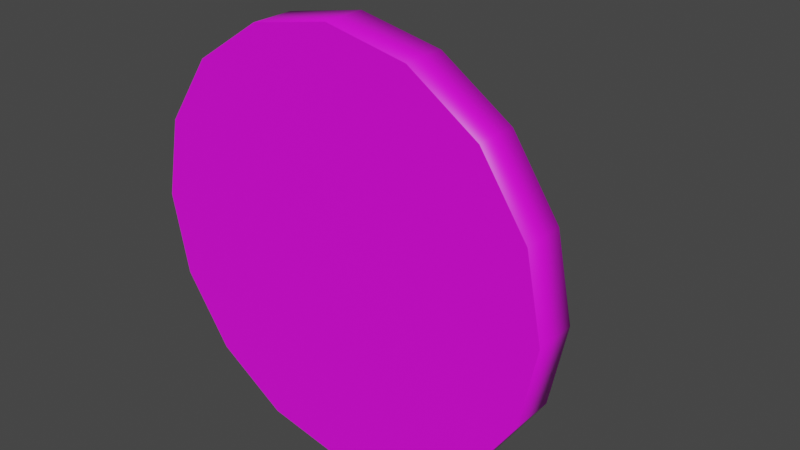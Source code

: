 # Source: Postament.blend  (saved by Blender 5.0.119; exported with 4.5.12 LTS)
import bpy
from mathutils import Matrix  # noqa: F401  (used for matrix-valued properties, if any)

bpy.ops.wm.read_factory_settings(use_empty=True)
scene = bpy.context.scene
scene.name = 'Scene'

# ---- collections
col_collection = bpy.data.collections.new('Collection'); scene.collection.children.link(col_collection)

# ---- images (referenced by path relative to the original .blend; pixels are not part of the script)
import os
ASSET_DIR = os.environ.get("B2B_ASSET_DIR", "")  # directory of the original .blend (textures are referenced by path, not embedded)
HERE = os.path.dirname(os.path.abspath(__file__))  # packed textures are extracted next to this script under _unpacked/

def load_image(name, relpath, width, height, colorspace="sRGB"):
    """Load a texture the original file referenced (path relative to the .blend, or extracted next to this script)."""
    p = next((c for c in (os.path.join(HERE, relpath), os.path.join(ASSET_DIR, relpath)) if relpath and os.path.exists(c)), "")
    if p:
        img = bpy.data.images.load(p, check_existing=True)
        img.name = name
    else:  # same state as the original file: an image datablock whose file is absent (Cycles renders it pink)
        img = bpy.data.images.new(name, width, height)
        img.source = "FILE"
        img.filepath = "//" + (relpath or name)
    img.colorspace_settings.name = colorspace
    return img
img_untitled = load_image('Untitled', 'Postament.png', 1024, 1024, 'sRGB')

# ---- materials (node trees are filled in below, after node groups)
mat_material_001 = bpy.data.materials.new('Material.001')

# ---- material node trees
mat_material_001.use_nodes = True; mat_material_001.node_tree.nodes.clear()
_N = mat_material_001.node_tree.nodes; _L = mat_material_001.node_tree.links
n0 = _N.new('ShaderNodeBsdfPrincipled'); n0.name = 'Principled BSDF'; n0.location = (-200, 100)
n1 = _N.new('ShaderNodeOutputMaterial'); n1.name = 'Material Output'; n1.location = (200, 100)
n2 = _N.new('ShaderNodeTexImage'); n2.name = 'Image Texture'; n2.location = (-536, 104)
n2.image = img_untitled
_L.new(n0.outputs[0], n1.inputs[0])
_L.new(n2.outputs[0], n0.inputs[0])
n1.is_active_output = True

# ---- world
world_world = bpy.data.worlds.new('World'); scene.world = world_world
world_world.use_nodes = True; world_world.node_tree.nodes.clear()
_N = world_world.node_tree.nodes; _L = world_world.node_tree.links
n0 = _N.new('ShaderNodeOutputWorld'); n0.name = 'World Output'; n0.location = (300, 300)
n1 = _N.new('ShaderNodeBackground'); n1.name = 'Background'; n1.location = (10, 300)
n1.inputs[0].default_value = (0.05088, 0.05088, 0.05088, 1.0)
_L.new(n1.outputs[0], n0.inputs[0])
n0.is_active_output = True
world_world.color = (0.05088, 0.05088, 0.05088)
world_world.use_sun_shadow = False
world_world.sun_shadow_jitter_overblur = 0.0

# ---- meshes
me_cylinder = bpy.data.meshes.new('Cylinder')
me_cylinder.from_pydata([(-0.03061, -3.231e-09, -0.07391), (-0.03061, 0.016, -0.07391), (0.0, -1.709e-09, -0.08), (0.0, 0.016, -0.08), (0.03061, -3.231e-09, -0.07391), (0.03061, 0.016, -0.07391), (0.05657, -1.877e-09, -0.05657), (0.05657, 0.016, -0.05657), (0.07391, -1.934e-09, -0.03061), (0.07391, 0.016, -0.03061), (0.08, 5.96e-10, -3.497e-10), (0.08, 0.016, -3.497e-10), (0.07391, 3.126e-09, 0.03061), (0.07391, 0.016, 0.03061), (0.05657, 3.069e-09, 0.05657), (0.05657, 0.016, 0.05657), (0.03061, 4.423e-09, 0.07391), (0.03061, 0.016, 0.07391), (0.0, 2.901e-09, 0.08), (0.0, 0.016, 0.08), (-0.03061, 4.423e-09, 0.07391), (-0.03061, 0.016, 0.07391), (-0.05657, 3.069e-09, 0.05657), (-0.05657, 0.016, 0.05657), (-0.07391, 3.126e-09, 0.03061), (-0.07391, 0.016, 0.03061), (-0.08, 5.96e-10, -3.497e-10), (-0.08, 0.016, -3.497e-10), (-0.07391, -1.934e-09, -0.03061), (-0.07391, 0.016, -0.03061), (-0.05657, -1.877e-09, -0.05657), (-0.05657, 0.016, -0.05657), (0.0, 3.725e-09, 0.05794), (0.03154, 1.975e-09, 0.03154), (0.05794, 5.96e-10, -1.244e-09), (-0.03154, 1.975e-09, 0.03154), (0.0, 5.96e-10, -1.542e-09), (0.03154, -7.828e-10, -0.03154), (-0.05794, 5.96e-10, -1.244e-09), (-0.03154, -7.828e-10, -0.03154), (0.0, -3.129e-09, -0.05794), (-0.02633, 0.01708, -0.06356), (0.0, 0.01708, -0.0688), (0.02633, 0.01708, -0.06356), (0.04865, 0.01708, -0.04865), (0.06356, 0.01708, -0.02633), (0.0688, 0.01708, -3.497e-10), (0.06356, 0.01708, 0.02633), (0.04865, 0.01708, 0.04865), (0.02633, 0.01708, 0.06356), (0.0, 0.01708, 0.0688), (-0.02633, 0.01708, 0.06356), (-0.04865, 0.01708, 0.04865), (-0.06356, 0.01708, 0.02633), (-0.0688, 0.01708, -3.497e-10), (-0.06356, 0.01708, -0.02633), (-0.04865, 0.01708, -0.04865), (-0.01103, 0.05038, -0.02664), (0.0, 0.05038, -0.02883), (0.01103, 0.05038, -0.02664), (0.0218, 0.05038, -0.0218), (0.02664, 0.05038, -0.01103), (0.02883, 0.05038, -3.008e-09), (0.02664, 0.05038, 0.01103), (0.0218, 0.05038, 0.0218), (0.01103, 0.05038, 0.02664), (0.0, 0.05038, 0.02883), (-0.01103, 0.05038, 0.02664), (-0.0218, 0.05038, 0.0218), (-0.02664, 0.05038, 0.01103), (-0.02883, 0.05038, -3.008e-09), (-0.02664, 0.05038, -0.01103), (-0.0218, 0.05038, -0.0218), (-0.01333, 0.06816, -0.01527), (0.0, 0.06816, -0.01527), (0.01333, 0.06816, -0.01527), (-0.01333, 0.06816, -2.688e-09), (0.0, 0.06816, -3.157e-09), (0.01333, 0.06816, -2.688e-09), (-0.01333, 0.06816, 0.01527), (0.0, 0.06816, 0.01527), (0.01333, 0.06816, 0.01527), (-0.02371, 0.0285, -0.05725), (-0.01624, 0.04122, -0.0392), (-0.02067, 0.03641, -0.04989), (0.0, 0.04122, -0.04243), (0.0, 0.0285, -0.06197), (0.0, 0.03641, -0.054), (0.01624, 0.04122, -0.0392), (0.02371, 0.0285, -0.05725), (0.02067, 0.03641, -0.04989), (0.03, 0.04122, -0.03), (0.04382, 0.0285, -0.04382), (0.03818, 0.03641, -0.03818), (0.0392, 0.04122, -0.01624), (0.05725, 0.0285, -0.02371), (0.04989, 0.03641, -0.02067), (0.04243, 0.04122, -1.542e-09), (0.06197, 0.0285, -3.497e-10), (0.054, 0.03641, -3.497e-10), (0.0392, 0.04122, 0.01624), (0.05725, 0.0285, 0.02371), (0.04989, 0.03641, 0.02067), (0.03, 0.04122, 0.03), (0.04382, 0.0285, 0.04382), (0.03818, 0.03641, 0.03818), (0.01624, 0.04122, 0.0392), (0.02371, 0.0285, 0.05725), (0.02067, 0.03641, 0.04989), (0.0, 0.04122, 0.04243), (0.0, 0.0285, 0.06197), (0.0, 0.03641, 0.054), (-0.01624, 0.04122, 0.0392), (-0.02371, 0.0285, 0.05725), (-0.02067, 0.03641, 0.04989), (-0.03, 0.04122, 0.03), (-0.04382, 0.0285, 0.04382), (-0.03818, 0.03641, 0.03818), (-0.0392, 0.04122, 0.01624), (-0.05725, 0.0285, 0.02371), (-0.04989, 0.03641, 0.02067), (-0.04243, 0.04122, -1.542e-09), (-0.06197, 0.0285, -3.497e-10), (-0.054, 0.03641, -3.497e-10), (-0.0392, 0.04122, -0.01624), (-0.05725, 0.0285, -0.02371), (-0.04989, 0.03641, -0.02067), (-0.03, 0.04122, -0.03), (-0.04382, 0.0285, -0.04382), (-0.03818, 0.03641, -0.03818)], [], [(0, 1, 3, 2), (2, 3, 5, 4), (4, 5, 7, 6), (6, 7, 9, 8), (8, 9, 11, 10), (10, 11, 13, 12), (12, 13, 15, 14), (14, 15, 17, 16), (16, 17, 19, 18), (18, 19, 21, 20), (20, 21, 23, 22), (22, 23, 25, 24), (24, 25, 27, 26), (26, 27, 29, 28), (32, 16, 18, 20), (28, 29, 31, 30), (30, 31, 1, 0), (35, 32, 20, 22), (38, 35, 22, 24), (28, 38, 24, 26), (33, 14, 16, 32), (36, 33, 32, 35), (39, 36, 35, 38), (30, 39, 38, 28), (34, 12, 14, 33), (37, 34, 33, 36), (40, 37, 36, 39), (0, 40, 39, 30), (8, 10, 12, 34), (6, 8, 34, 37), (4, 6, 37, 40), (2, 4, 40, 0), (15, 13, 47, 48), (25, 23, 52, 53), (11, 9, 45, 46), (21, 19, 50, 51), (31, 29, 55, 56), (7, 5, 43, 44), (17, 15, 48, 49), (3, 1, 41, 42), (27, 25, 53, 54), (13, 11, 46, 47), (23, 21, 51, 52), (1, 31, 56, 41), (9, 7, 44, 45), (19, 17, 49, 50), (29, 27, 54, 55), (5, 3, 42, 43), (63, 81, 64), (71, 70, 76, 73), (70, 69, 79, 76), (64, 81, 65), (57, 73, 74, 58), (73, 76, 77, 74), (76, 79, 80, 77), (79, 67, 66, 80), (58, 74, 75, 59), (74, 77, 78, 75), (77, 80, 81, 78), (80, 66, 65, 81), (67, 79, 68), (75, 78, 62, 61), (78, 81, 63, 62), (68, 79, 69), (86, 82, 84, 87), (87, 84, 83, 85), (89, 86, 87, 90), (90, 87, 85, 88), (92, 89, 90, 93), (93, 90, 88, 91), (95, 92, 93, 96), (96, 93, 91, 94), (98, 95, 96, 99), (99, 96, 94, 97), (101, 98, 99, 102), (102, 99, 97, 100), (104, 101, 102, 105), (105, 102, 100, 103), (107, 104, 105, 108), (108, 105, 103, 106), (110, 107, 108, 111), (111, 108, 106, 109), (113, 110, 111, 114), (114, 111, 109, 112), (116, 113, 114, 117), (117, 114, 112, 115), (119, 116, 117, 120), (120, 117, 115, 118), (122, 119, 120, 123), (123, 120, 118, 121), (125, 122, 123, 126), (126, 123, 121, 124), (128, 125, 126, 129), (129, 126, 124, 127), (82, 128, 129, 84), (84, 129, 127, 83), (85, 83, 57, 58), (42, 41, 82, 86), (83, 127, 72, 57), (41, 56, 128, 82), (43, 42, 86, 89), (88, 85, 58, 59), (44, 43, 89, 92), (91, 88, 59, 60), (45, 44, 92, 95), (94, 91, 60, 61), (46, 45, 95, 98), (97, 94, 61, 62), (47, 46, 98, 101), (100, 97, 62, 63), (48, 47, 101, 104), (103, 100, 63, 64), (49, 48, 104, 107), (106, 103, 64, 65), (50, 49, 107, 110), (109, 106, 65, 66), (51, 50, 110, 113), (112, 109, 66, 67), (52, 51, 113, 116), (115, 112, 67, 68), (53, 52, 116, 119), (118, 115, 68, 69), (54, 53, 119, 122), (121, 118, 69, 70), (55, 54, 122, 125), (124, 121, 70, 71), (56, 55, 125, 128), (127, 124, 71, 72), (61, 60, 75), (59, 75, 60), (57, 72, 73), (71, 73, 72)])
me_cylinder.polygons.foreach_set('use_smooth', [1, 1, 1, 1, 1, 1, 1, 1, 1, 1, 1, 1, 1, 1, 0, 1, 1, 0, 0, 0, 0, 0, 0, 0, 0, 0, 0, 0, 0, 0, 0, 0, 0, 0, 0, 0, 0, 0, 0, 0, 0, 0, 0, 0, 0, 0, 0, 0, 1, 1, 1, 1, 1, 0, 0, 1, 1, 0, 0, 1, 1, 1, 1, 1, 1, 1, 1, 1, 1, 1, 1, 1, 1, 1, 1, 1, 1, 1, 1, 1, 1, 1, 1, 1, 1, 1, 1, 1, 1, 1, 1, 1, 1, 1, 1, 1, 1, 1, 1, 1, 1, 1, 1, 1, 1, 1, 1, 1, 1, 1, 1, 1, 1, 1, 1, 1, 1, 1, 1, 1, 1, 1, 1, 1, 1, 1, 1, 1, 1, 1, 1, 1])
_uv = me_cylinder.uv_layers.new(name='UVMap')
_uv.uv.foreach_set('vector', [0.3125, 0.875, 0.3125, 0.9062, 0.25, 0.9062, 0.25, 0.875, 0.25, 0.875, 0.25, 0.9062, 0.1875, 0.9062, 0.1875, 0.875, 0.1875, 0.875, 0.1875, 0.9062, 0.125, 0.9062, 0.125, 0.875, 0.125, 0.875, 0.125, 0.9062, 0.0625, 0.9062, 0.0625, 0.875, 0.0625, 0.875, 0.0625, 0.9062, 4.47e-08, 0.9062, -4.47e-08, 0.875, 1.0, 0.875, 1.0, 0.9062, 0.9375, 0.9062, 0.9375, 0.875, 0.9375, 0.875, 0.9375, 0.9062, 0.875, 0.9062, 0.875, 0.875, 0.875, 0.875, 0.875, 0.9062, 0.8125, 0.9062, 0.8125, 0.875, 0.8125, 0.875, 0.8125, 0.9062, 0.75, 0.9062, 0.75, 0.875, 0.75, 0.875, 0.75, 0.9062, 0.6875, 0.9062, 0.6875, 0.875, 0.6875, 0.875, 0.6875, 0.9062, 0.625, 0.9062, 0.625, 0.875, 0.625, 0.875, 0.625, 0.9062, 0.5625, 0.9062, 0.5625, 0.875, 0.5625, 0.875, 0.5625, 0.9062, 0.5, 0.9062, 0.5, 0.875, 0.5, 0.875, 0.5, 0.9062, 0.4375, 0.9062, 0.4375, 0.875, 0.1364, 0.6239, 0.1693, 0.684, 0.112, 0.6603, 0.0682, 0.6165, 0.4375, 0.875, 0.4375, 0.9062, 0.375, 0.9062, 0.375, 0.875, 0.375, 0.875, 0.375, 0.9062, 0.3125, 0.9062, 0.3125, 0.875, 0.1134, 0.5455, 0.1364, 0.6239, 0.0682, 0.6165, 0.04449, 0.5593, 0.1046, 0.4644, 0.1134, 0.5455, 0.04449, 0.5593, 0.04449, 0.4973, 0.112, 0.3962, 0.1046, 0.4644, 0.04449, 0.4973, 0.0682, 0.44, 0.2175, 0.6151, 0.2312, 0.684, 0.1693, 0.684, 0.1364, 0.6239, 0.2003, 0.5283, 0.2175, 0.6151, 0.1364, 0.6239, 0.1134, 0.5455, 0.183, 0.4414, 0.2003, 0.5283, 0.1134, 0.5455, 0.1046, 0.4644, 0.1693, 0.3725, 0.183, 0.4414, 0.1046, 0.4644, 0.112, 0.3962, 0.2959, 0.5922, 0.2885, 0.6603, 0.2312, 0.684, 0.2175, 0.6151, 0.2871, 0.511, 0.2959, 0.5922, 0.2175, 0.6151, 0.2003, 0.5283, 0.2642, 0.4326, 0.2871, 0.511, 0.2003, 0.5283, 0.183, 0.4414, 0.2312, 0.3725, 0.2642, 0.4326, 0.183, 0.4414, 0.1693, 0.3725, 0.356, 0.5593, 0.3323, 0.6165, 0.2885, 0.6603, 0.2959, 0.5922, 0.356, 0.4973, 0.356, 0.5593, 0.2959, 0.5922, 0.2871, 0.511, 0.3323, 0.44, 0.356, 0.4973, 0.2871, 0.511, 0.2642, 0.4326, 0.2885, 0.3962, 0.3323, 0.44, 0.2642, 0.4326, 0.2312, 0.3725, 0.2494, 0.004241, 0.3176, 0.02585, 0.3047, 0.04878, 0.2463, 0.02957, 0.04449, 0.2256, 0.04451, 0.1541, 0.06959, 0.1588, 0.07023, 0.2203, 0.3745, 0.07393, 0.4031, 0.1427, 0.3773, 0.148, 0.3522, 0.09022, 0.07033, 0.08922, 0.1175, 0.03885, 0.1322, 0.05898, 0.09154, 0.1026, 0.198, 0.364, 0.1298, 0.3424, 0.1427, 0.3195, 0.2011, 0.3387, 0.4031, 0.2142, 0.3771, 0.2791, 0.3559, 0.2656, 0.378, 0.2095, 0.1798, 0.009258, 0.2494, 0.004241, 0.2463, 0.02957, 0.1861, 0.03354, 0.33, 0.3295, 0.2677, 0.359, 0.2613, 0.3347, 0.3153, 0.3093, 0.07299, 0.2943, 0.04449, 0.2256, 0.07023, 0.2203, 0.09522, 0.2782, 0.3176, 0.02585, 0.3745, 0.07393, 0.3522, 0.09022, 0.3047, 0.04878, 0.04451, 0.1541, 0.07033, 0.08922, 0.09154, 0.1026, 0.06959, 0.1588, 0.2677, 0.359, 0.198, 0.364, 0.2011, 0.3387, 0.2613, 0.3347, 0.4031, 0.1427, 0.4031, 0.2142, 0.378, 0.2095, 0.3773, 0.148, 0.1175, 0.03885, 0.1798, 0.009258, 0.1861, 0.03354, 0.1322, 0.05898, 0.1298, 0.3424, 0.07299, 0.2943, 0.09522, 0.2782, 0.1427, 0.3195, 0.3771, 0.2791, 0.33, 0.3295, 0.3153, 0.3093, 0.3559, 0.2656, 0.2501, 0.1412, 0.2254, 0.1601, 0.2315, 0.132, 0.1973, 0.2271, 0.1829, 0.2142, 0.21, 0.1942, 0.2219, 0.2082, 0.1829, 0.2142, 0.1747, 0.1965, 0.2002, 0.1787, 0.21, 0.1942, 0.2315, 0.132, 0.2254, 0.1601, 0.2111, 0.1351, 0.2362, 0.2332, 0.2219, 0.2082, 0.235, 0.1996, 0.2537, 0.225, 0.2219, 0.2082, 0.21, 0.1942, 0.2237, 0.1842, 0.235, 0.1996, 0.21, 0.1942, 0.2002, 0.1787, 0.2123, 0.1687, 0.2237, 0.1842, 0.2002, 0.1787, 0.1806, 0.1576, 0.1936, 0.1433, 0.2123, 0.1687, 0.2537, 0.225, 0.235, 0.1996, 0.2472, 0.1897, 0.2668, 0.2108, 0.235, 0.1996, 0.2237, 0.1842, 0.2374, 0.1741, 0.2472, 0.1897, 0.2237, 0.1842, 0.2123, 0.1687, 0.2254, 0.1601, 0.2374, 0.1741, 0.2123, 0.1687, 0.1936, 0.1433, 0.2111, 0.1351, 0.2254, 0.1601, 0.1806, 0.1576, 0.2002, 0.1787, 0.1716, 0.176, 0.2472, 0.1897, 0.2374, 0.1741, 0.2645, 0.1541, 0.2726, 0.1718, 0.2374, 0.1741, 0.2254, 0.1601, 0.2501, 0.1412, 0.2645, 0.1541, 0.1716, 0.176, 0.2002, 0.1787, 0.1747, 0.1965, 0.2986, 0.2866, 0.2543, 0.3073, 0.2489, 0.2857, 0.2855, 0.2686, 0.2855, 0.2686, 0.2489, 0.2857, 0.2431, 0.2624, 0.2714, 0.2492, 0.3319, 0.2506, 0.2986, 0.2866, 0.2855, 0.2686, 0.313, 0.2388, 0.313, 0.2388, 0.2855, 0.2686, 0.2714, 0.2492, 0.2925, 0.2263, 0.3497, 0.2045, 0.3319, 0.2506, 0.313, 0.2388, 0.3274, 0.2006, 0.3274, 0.2006, 0.313, 0.2388, 0.2925, 0.2263, 0.3032, 0.1966, 0.3487, 0.1543, 0.3497, 0.2045, 0.3274, 0.2006, 0.3263, 0.1593, 0.3263, 0.1593, 0.3274, 0.2006, 0.3032, 0.1966, 0.3024, 0.1648, 0.3279, 0.1078, 0.3487, 0.1543, 0.3263, 0.1593, 0.3091, 0.1216, 0.3091, 0.1216, 0.3263, 0.1593, 0.3024, 0.1648, 0.2892, 0.1361, 0.2899, 0.07408, 0.3279, 0.1078, 0.3091, 0.1216, 0.2783, 0.09386, 0.2783, 0.09386, 0.3091, 0.1216, 0.2892, 0.1361, 0.2657, 0.115, 0.2424, 0.05807, 0.2899, 0.07408, 0.2783, 0.09386, 0.2392, 0.08047, 0.2392, 0.08047, 0.2783, 0.09386, 0.2657, 0.115, 0.2357, 0.1046, 0.1931, 0.06097, 0.2424, 0.05807, 0.2392, 0.08047, 0.1985, 0.08256, 0.1985, 0.08256, 0.2392, 0.08047, 0.2357, 0.1046, 0.2042, 0.1059, 0.1488, 0.08174, 0.1931, 0.06097, 0.1985, 0.08256, 0.1619, 0.09971, 0.1619, 0.09971, 0.1985, 0.08256, 0.2042, 0.1059, 0.176, 0.119, 0.1155, 0.1177, 0.1488, 0.08174, 0.1619, 0.09971, 0.1345, 0.1295, 0.1345, 0.1295, 0.1619, 0.09971, 0.176, 0.119, 0.155, 0.142, 0.09787, 0.1639, 0.1155, 0.1177, 0.1345, 0.1295, 0.1201, 0.1678, 0.1201, 0.1678, 0.1345, 0.1295, 0.155, 0.142, 0.1442, 0.1717, 0.09887, 0.214, 0.09787, 0.1639, 0.1201, 0.1678, 0.1212, 0.209, 0.1212, 0.209, 0.1201, 0.1678, 0.1442, 0.1717, 0.145, 0.2034, 0.1195, 0.2604, 0.09887, 0.214, 0.1212, 0.209, 0.1383, 0.2468, 0.1383, 0.2468, 0.1212, 0.209, 0.145, 0.2034, 0.1581, 0.2321, 0.1576, 0.2941, 0.1195, 0.2604, 0.1383, 0.2468, 0.1692, 0.2744, 0.1692, 0.2744, 0.1383, 0.2468, 0.1581, 0.2321, 0.1816, 0.2532, 0.205, 0.3102, 0.1576, 0.2941, 0.1692, 0.2744, 0.2081, 0.2878, 0.2081, 0.2878, 0.1692, 0.2744, 0.1816, 0.2532, 0.2116, 0.2636, 0.2543, 0.3073, 0.205, 0.3102, 0.2081, 0.2878, 0.2489, 0.2857, 0.2489, 0.2857, 0.2081, 0.2878, 0.2116, 0.2636, 0.2431, 0.2624, 0.2714, 0.2492, 0.2431, 0.2624, 0.2362, 0.2332, 0.2537, 0.225, 0.3153, 0.3093, 0.2613, 0.3347, 0.2543, 0.3073, 0.2986, 0.2866, 0.2431, 0.2624, 0.2116, 0.2636, 0.2159, 0.2362, 0.2362, 0.2332, 0.2613, 0.3347, 0.2011, 0.3387, 0.205, 0.3102, 0.2543, 0.3073, 0.3559, 0.2656, 0.3153, 0.3093, 0.2986, 0.2866, 0.3319, 0.2506, 0.2925, 0.2263, 0.2714, 0.2492, 0.2537, 0.225, 0.2668, 0.2108, 0.378, 0.2095, 0.3559, 0.2656, 0.3319, 0.2506, 0.3497, 0.2045, 0.3032, 0.1966, 0.2925, 0.2263, 0.2668, 0.2108, 0.2758, 0.1923, 0.3773, 0.148, 0.378, 0.2095, 0.3497, 0.2045, 0.3487, 0.1543, 0.3024, 0.1648, 0.3032, 0.1966, 0.2758, 0.1923, 0.2726, 0.1718, 0.3522, 0.09022, 0.3773, 0.148, 0.3487, 0.1543, 0.3279, 0.1078, 0.2892, 0.1361, 0.3024, 0.1648, 0.2726, 0.1718, 0.2645, 0.1541, 0.3047, 0.04878, 0.3522, 0.09022, 0.3279, 0.1078, 0.2899, 0.07408, 0.2657, 0.115, 0.2892, 0.1361, 0.2645, 0.1541, 0.2501, 0.1412, 0.2463, 0.02957, 0.3047, 0.04878, 0.2899, 0.07408, 0.2424, 0.05807, 0.2357, 0.1046, 0.2657, 0.115, 0.2501, 0.1412, 0.2315, 0.132, 0.1861, 0.03354, 0.2463, 0.02957, 0.2424, 0.05807, 0.1931, 0.06097, 0.2042, 0.1059, 0.2357, 0.1046, 0.2315, 0.132, 0.2111, 0.1351, 0.1322, 0.05898, 0.1861, 0.03354, 0.1931, 0.06097, 0.1488, 0.08174, 0.176, 0.119, 0.2042, 0.1059, 0.2111, 0.1351, 0.1936, 0.1433, 0.09154, 0.1026, 0.1322, 0.05898, 0.1488, 0.08174, 0.1155, 0.1177, 0.155, 0.142, 0.176, 0.119, 0.1936, 0.1433, 0.1806, 0.1576, 0.06959, 0.1588, 0.09154, 0.1026, 0.1155, 0.1177, 0.09787, 0.1639, 0.1442, 0.1717, 0.155, 0.142, 0.1806, 0.1576, 0.1716, 0.176, 0.07023, 0.2203, 0.06959, 0.1588, 0.09787, 0.1639, 0.09887, 0.214, 0.145, 0.2034, 0.1442, 0.1717, 0.1716, 0.176, 0.1747, 0.1965, 0.09522, 0.2782, 0.07023, 0.2203, 0.09887, 0.214, 0.1195, 0.2604, 0.1581, 0.2321, 0.145, 0.2034, 0.1747, 0.1965, 0.1829, 0.2142, 0.1427, 0.3195, 0.09522, 0.2782, 0.1195, 0.2604, 0.1576, 0.2941, 0.1816, 0.2532, 0.1581, 0.2321, 0.1829, 0.2142, 0.1973, 0.2271, 0.2011, 0.3387, 0.1427, 0.3195, 0.1576, 0.2941, 0.205, 0.3102, 0.2116, 0.2636, 0.1816, 0.2532, 0.1973, 0.2271, 0.2159, 0.2362, 0.2726, 0.1718, 0.2758, 0.1923, 0.2472, 0.1897, 0.2668, 0.2108, 0.2472, 0.1897, 0.2758, 0.1923, 0.2362, 0.2332, 0.2159, 0.2362, 0.2219, 0.2082, 0.1973, 0.2271, 0.2219, 0.2082, 0.2159, 0.2362])
me_cylinder.materials.append(mat_material_001)
me_cylinder.update()

# ---- objects
ob_postament = bpy.data.objects.new('Postament', me_cylinder)

# ---- transforms, parenting, visibility, modifiers, constraints
ob_postament.location = (0.0, 0.0, 0.0)

# ---- collection membership
col_collection.objects.link(ob_postament)

# ---- scene / render settings (as saved in the file)
scene.frame_start = 1; scene.frame_end = 250; scene.frame_set(0)
scene.render.engine = 'BLENDER_EEVEE_NEXT'
scene.render.bake_bias = 0.0
scene.render.bake_samples = 0
scene.cycles.use_denoising = False
scene.eevee.ray_tracing_options.trace_max_roughness = 0.0
scene.view_settings.view_transform = 'Filmic'
bpy.context.view_layer.update()

# ---- added for rendering (the .blend has no active camera and no usable light): camera, sun
cam_auto = bpy.data.cameras.new('AutoCamera')
cam_auto.lens = 50.0
cam_auto.sensor_width = 36.0
cam_auto.clip_end = 1000.0
ob_auto_camera = bpy.data.objects.new('AutoCamera', cam_auto)
scene.collection.objects.link(ob_auto_camera)
ob_auto_camera.location = (0.218646, -0.228296, 0.174917)
ob_auto_camera.rotation_euler = (1.09748, -7.21219e-08, 0.694738)
scene.camera = ob_auto_camera
light_auto_sun = bpy.data.lights.new('AutoSun', 'SUN')
light_auto_sun.energy = 3.0
light_auto_sun.angle = 0.0523599
ob_auto_sun = bpy.data.objects.new('AutoSun', light_auto_sun)
scene.collection.objects.link(ob_auto_sun)
ob_auto_sun.rotation_euler = (0.872665, 0.174533, 0.523599)
bpy.context.view_layer.update()
